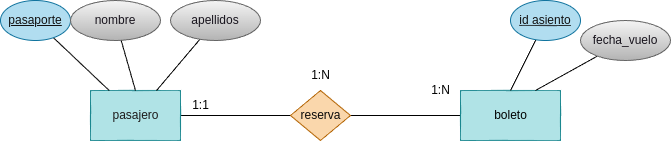

The diagram above was exported from draw.io. Its source (the exported page's mxGraphModel, read from the mxfile embedded in the PNG):
<mxGraphModel dx="1130" dy="808" grid="1" gridSize="10" guides="1" tooltips="1" connect="1" arrows="1" fold="1" page="1" pageScale="1" pageWidth="827" pageHeight="1169" math="0" shadow="0">
  <root>
    <mxCell id="0" />
    <mxCell id="1" parent="0" />
    <mxCell id="35" style="edgeStyle=none;html=1;entryX=0;entryY=0.5;entryDx=0;entryDy=0;endArrow=none;endFill=0;" edge="1" parent="1" source="36" target="39">
      <mxGeometry relative="1" as="geometry" />
    </mxCell>
    <mxCell id="36" value="&lt;font color=&quot;#1d1b1b&quot;&gt;pasajero&lt;/font&gt;" style="html=1;dashed=0;whitespace=wrap;fillColor=#b0e3e6;strokeColor=#0e8088;" vertex="1" parent="1">
      <mxGeometry x="170" y="240" width="90" height="50" as="geometry" />
    </mxCell>
    <mxCell id="37" style="edgeStyle=none;html=1;exitX=1;exitY=0.5;exitDx=0;exitDy=0;entryX=0;entryY=0.5;entryDx=0;entryDy=0;endArrow=none;endFill=0;" edge="1" parent="1" source="39" target="40">
      <mxGeometry relative="1" as="geometry" />
    </mxCell>
    <mxCell id="39" value="&lt;font color=&quot;#0a0a0a&quot;&gt;reserva&lt;/font&gt;" style="shape=rhombus;html=1;dashed=0;whitespace=wrap;perimeter=rhombusPerimeter;fillColor=#fad7ac;strokeColor=#b46504;" vertex="1" parent="1">
      <mxGeometry x="370" y="240" width="60" height="50" as="geometry" />
    </mxCell>
    <mxCell id="40" value="&lt;font color=&quot;#000000&quot;&gt;boleto&lt;/font&gt;" style="html=1;dashed=0;whitespace=wrap;fillColor=#b0e3e6;strokeColor=#0e8088;" vertex="1" parent="1">
      <mxGeometry x="540" y="240" width="100" height="50" as="geometry" />
    </mxCell>
    <mxCell id="41" value="1:N" style="text;html=1;align=center;verticalAlign=middle;resizable=0;points=[];autosize=1;strokeColor=none;fillColor=none;" vertex="1" parent="1">
      <mxGeometry x="500" y="225" width="40" height="30" as="geometry" />
    </mxCell>
    <mxCell id="42" value="1:N" style="text;html=1;align=center;verticalAlign=middle;resizable=0;points=[];autosize=1;strokeColor=none;fillColor=none;" vertex="1" parent="1">
      <mxGeometry x="380" y="210" width="40" height="30" as="geometry" />
    </mxCell>
    <mxCell id="43" value="1:1" style="text;html=1;align=center;verticalAlign=middle;resizable=0;points=[];autosize=1;strokeColor=none;fillColor=none;" vertex="1" parent="1">
      <mxGeometry x="260" y="240" width="40" height="30" as="geometry" />
    </mxCell>
    <mxCell id="46" style="edgeStyle=none;html=1;endArrow=none;endFill=0;" edge="1" parent="1" source="45" target="36">
      <mxGeometry relative="1" as="geometry" />
    </mxCell>
    <mxCell id="45" value="pasaporte" style="ellipse;whiteSpace=wrap;html=1;align=center;fontStyle=4;fillColor=#b1ddf0;strokeColor=#10739e;fontColor=#121111;" vertex="1" parent="1">
      <mxGeometry x="80" y="150" width="70" height="40" as="geometry" />
    </mxCell>
    <mxCell id="54" style="edgeStyle=none;html=1;entryX=0.75;entryY=0;entryDx=0;entryDy=0;endArrow=none;endFill=0;" edge="1" parent="1" source="47" target="40">
      <mxGeometry relative="1" as="geometry" />
    </mxCell>
    <mxCell id="47" value="&lt;font color=&quot;#18141d&quot;&gt;fecha_vuelo&lt;/font&gt;" style="ellipse;whiteSpace=wrap;html=1;align=center;fillColor=#f5f5f5;gradientColor=#b3b3b3;strokeColor=#666666;" vertex="1" parent="1">
      <mxGeometry x="660" y="170" width="90" height="40" as="geometry" />
    </mxCell>
    <mxCell id="53" style="edgeStyle=none;html=1;entryX=0.5;entryY=0;entryDx=0;entryDy=0;endArrow=none;endFill=0;" edge="1" parent="1" source="48" target="40">
      <mxGeometry relative="1" as="geometry" />
    </mxCell>
    <mxCell id="48" value="id asiento" style="ellipse;whiteSpace=wrap;html=1;align=center;fontStyle=4;fillColor=#b1ddf0;strokeColor=#10739e;fontColor=#121111;" vertex="1" parent="1">
      <mxGeometry x="590" y="150" width="70" height="40" as="geometry" />
    </mxCell>
    <mxCell id="51" style="edgeStyle=none;html=1;entryX=0.5;entryY=0;entryDx=0;entryDy=0;endArrow=none;endFill=0;" edge="1" parent="1" source="49" target="36">
      <mxGeometry relative="1" as="geometry" />
    </mxCell>
    <mxCell id="49" value="&lt;font color=&quot;#18141d&quot;&gt;nombre&lt;/font&gt;" style="ellipse;whiteSpace=wrap;html=1;align=center;fillColor=#f5f5f5;gradientColor=#b3b3b3;strokeColor=#666666;" vertex="1" parent="1">
      <mxGeometry x="150" y="150" width="90" height="40" as="geometry" />
    </mxCell>
    <mxCell id="52" style="edgeStyle=none;html=1;endArrow=none;endFill=0;" edge="1" parent="1" source="50" target="36">
      <mxGeometry relative="1" as="geometry" />
    </mxCell>
    <mxCell id="50" value="&lt;font color=&quot;#18141d&quot;&gt;apellidos&lt;/font&gt;" style="ellipse;whiteSpace=wrap;html=1;align=center;fillColor=#f5f5f5;gradientColor=#b3b3b3;strokeColor=#666666;" vertex="1" parent="1">
      <mxGeometry x="250" y="150" width="90" height="40" as="geometry" />
    </mxCell>
  </root>
</mxGraphModel>